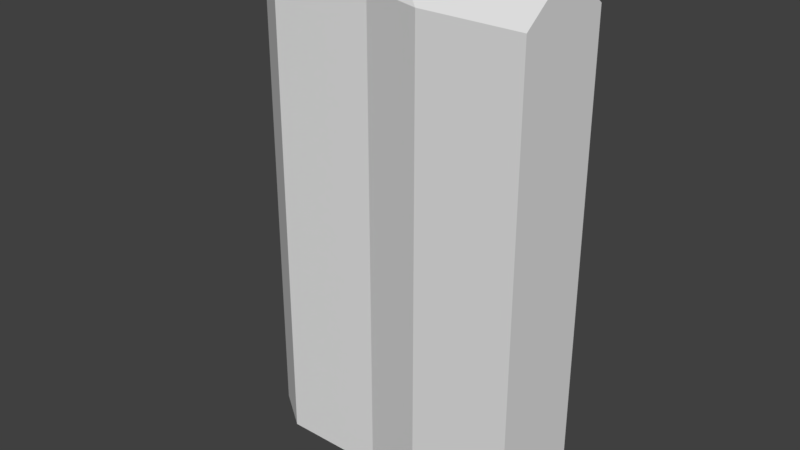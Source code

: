 # Source: wallt_side_2.blend  (saved by Blender 2.79.0; exported with 4.5.12 LTS)
import bpy
from mathutils import Matrix  # noqa: F401  (used for matrix-valued properties, if any)

bpy.ops.wm.read_factory_settings(use_empty=True)
scene = bpy.context.scene
scene.name = 'Scene'

# ---- collections
col_collection_1 = bpy.data.collections.new('Collection 1'); scene.collection.children.link(col_collection_1)

# ---- world
world_world = bpy.data.worlds.new('World'); scene.world = world_world
world_world.color = (0.05088, 0.05088, 0.05088)
world_world.use_sun_shadow = False
world_world.sun_shadow_jitter_overblur = 0.0
world_world.cycles.sampling_method = 'MANUAL'

# ---- meshes
me_cube_002 = bpy.data.meshes.new('Cube.002')
me_cube_002.from_pydata([(-0.63, 7.868e-09, 0.18), (-0.63, 2.88, 0.18), (-0.63, -7.868e-09, -0.18), (-0.63, 2.88, -0.18), (-0.882, 2.88, -1.259e-07), (-0.882, 0.0, 0.0), (-0.63, 0.0, 0.0), (-0.63, 3.109, -1.359e-07), (-0.63, 0.695, 0.18), (-0.63, 0.695, -0.18), (-0.882, 0.695, -3.038e-08), (-0.63, 0.695, -3.038e-08), (0.4, 3.109, -1.359e-07), (0.4, 2.88, 0.3027), (0.0, -7.868e-09, -0.18), (0.0, 2.88, -0.18), (0.0, 7.868e-09, 0.18), (0.0, 2.88, 0.18), (0.0, 3.109, -1.359e-07), (0.0, 0.0, 0.0), (0.0, 0.695, 0.18), (0.0, 0.695, -0.18), (0.4, 1.323e-08, 0.3027), (0.4, 0.695, 0.3027), (0.4, 2.88, -0.3027), (0.4, 0.695, -0.3027), (0.4, -1.323e-08, -0.3027), (1.0, -1.323e-08, -0.3027), (1.0, 0.695, -0.3027), (1.0, 0.695, 0.3027), (1.0, 2.88, -0.3027), (1.0, 2.88, 0.3027), (1.0, 1.323e-08, 0.3027), (1.0, 3.109, -1.359e-07)], [], [(20, 17, 1, 8), (6, 0, 5), (11, 10, 4, 7), (8, 1, 7, 11), (0, 8, 11, 6), (6, 5, 10, 11), (16, 20, 8, 0), (25, 24, 30, 28), (24, 12, 33, 30), (23, 22, 32, 29), (16, 14, 26, 22), (2, 14, 19, 6), (1, 17, 18, 7), (3, 7, 18, 15), (6, 19, 16, 0), (9, 3, 15, 21), (9, 21, 14, 2), (20, 16, 22, 23), (18, 17, 13, 12), (21, 15, 24, 25), (14, 21, 25, 26), (17, 20, 23, 13), (15, 18, 12, 24), (29, 32, 27, 28), (29, 28, 30, 31), (33, 31, 30), (26, 25, 28, 27), (12, 13, 31, 33), (22, 26, 27, 32), (13, 23, 29, 31), (0, 8, 10, 5), (4, 10, 8, 1), (1, 7, 4), (7, 3, 9, 11), (2, 6, 11, 9)])
me_cube_002.use_remesh_preserve_volume = False
me_cube_002.use_remesh_preserve_attributes = False
me_cube_002.use_mirror_vertex_groups = False
me_cube_002.update()

# ---- objects
ob_body = bpy.data.objects.new('body', me_cube_002)

# ---- transforms, parenting, visibility, modifiers, constraints
ob_body.location = (0.0, 0.0, 0.0)
ob_body.rotation_euler = (1.571, -0.0, 0.0)
ob_body.lineart.crease_threshold = 0.0

# ---- collection membership
col_collection_1.objects.link(ob_body)

# ---- scene / render settings (as saved in the file)
scene.frame_start = 1; scene.frame_end = 250; scene.frame_set(1)
scene.render.engine = 'BLENDER_EEVEE_NEXT'
scene.render.resolution_percentage = 50
scene.render.dither_intensity = 0.0
scene.cycles.use_denoising = False
scene.cycles.samples = 128
scene.cycles.sampling_pattern = 'TABULATED_SOBOL'
scene.cycles.use_adaptive_sampling = False
scene.cycles.use_light_tree = False
scene.cycles.blur_glossy = 0.0
scene.cycles.sample_clamp_indirect = 0.0
scene.view_settings.view_transform = 'Standard'
bpy.context.view_layer.update()

# ---- added for rendering (the .blend has no active camera and no usable light): camera, sun
cam_auto = bpy.data.cameras.new('AutoCamera')
cam_auto.lens = 50.0
cam_auto.sensor_width = 36.0
cam_auto.clip_end = 1000.0
ob_auto_camera = bpy.data.objects.new('AutoCamera', cam_auto)
scene.collection.objects.link(ob_auto_camera)
ob_auto_camera.location = (3.46808, -4.09089, 4.28191)
ob_auto_camera.rotation_euler = (1.09748, -7.21219e-08, 0.694738)
scene.camera = ob_auto_camera
light_auto_sun = bpy.data.lights.new('AutoSun', 'SUN')
light_auto_sun.energy = 3.0
light_auto_sun.angle = 0.0523599
ob_auto_sun = bpy.data.objects.new('AutoSun', light_auto_sun)
scene.collection.objects.link(ob_auto_sun)
ob_auto_sun.rotation_euler = (0.872665, 0.174533, 0.523599)
bpy.context.view_layer.update()
